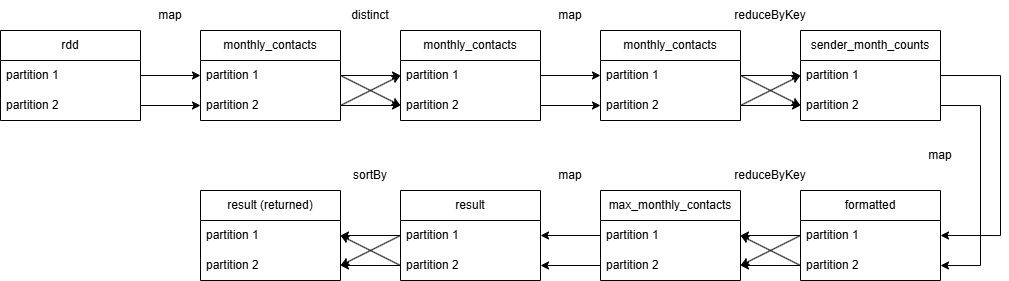

The diagram above was exported from draw.io. Its source (the exported page's mxGraphModel, read from the mxfile embedded in the PNG):
<mxGraphModel dx="914" dy="1090" grid="1" gridSize="10" guides="1" tooltips="1" connect="1" arrows="1" fold="1" page="1" pageScale="1" pageWidth="1600" pageHeight="900" math="0" shadow="0">
  <root>
    <mxCell id="0" />
    <mxCell id="1" parent="0" />
    <mxCell id="DIKTEmVbhg5TN2_DZwNh-5" value="rdd" style="swimlane;fontStyle=0;childLayout=stackLayout;horizontal=1;startSize=30;horizontalStack=0;resizeParent=1;resizeParentMax=0;resizeLast=0;collapsible=1;marginBottom=0;whiteSpace=wrap;html=1;" parent="1" vertex="1">
      <mxGeometry x="40" y="40" width="140" height="90" as="geometry" />
    </mxCell>
    <mxCell id="DIKTEmVbhg5TN2_DZwNh-6" value="partition 1" style="text;strokeColor=none;fillColor=none;align=left;verticalAlign=middle;spacingLeft=4;spacingRight=4;overflow=hidden;points=[[0,0.5],[1,0.5]];portConstraint=eastwest;rotatable=0;whiteSpace=wrap;html=1;" parent="DIKTEmVbhg5TN2_DZwNh-5" vertex="1">
      <mxGeometry y="30" width="140" height="30" as="geometry" />
    </mxCell>
    <mxCell id="DIKTEmVbhg5TN2_DZwNh-7" value="partition 2" style="text;strokeColor=none;fillColor=none;align=left;verticalAlign=middle;spacingLeft=4;spacingRight=4;overflow=hidden;points=[[0,0.5],[1,0.5]];portConstraint=eastwest;rotatable=0;whiteSpace=wrap;html=1;" parent="DIKTEmVbhg5TN2_DZwNh-5" vertex="1">
      <mxGeometry y="60" width="140" height="30" as="geometry" />
    </mxCell>
    <mxCell id="DIKTEmVbhg5TN2_DZwNh-12" value="monthly_contacts" style="swimlane;fontStyle=0;childLayout=stackLayout;horizontal=1;startSize=30;horizontalStack=0;resizeParent=1;resizeParentMax=0;resizeLast=0;collapsible=1;marginBottom=0;whiteSpace=wrap;html=1;" parent="1" vertex="1">
      <mxGeometry x="240" y="40" width="140" height="90" as="geometry" />
    </mxCell>
    <mxCell id="DIKTEmVbhg5TN2_DZwNh-13" value="partition 1" style="text;strokeColor=none;fillColor=none;align=left;verticalAlign=middle;spacingLeft=4;spacingRight=4;overflow=hidden;points=[[0,0.5],[1,0.5]];portConstraint=eastwest;rotatable=0;whiteSpace=wrap;html=1;" parent="DIKTEmVbhg5TN2_DZwNh-12" vertex="1">
      <mxGeometry y="30" width="140" height="30" as="geometry" />
    </mxCell>
    <mxCell id="DIKTEmVbhg5TN2_DZwNh-14" value="partition 2" style="text;strokeColor=none;fillColor=none;align=left;verticalAlign=middle;spacingLeft=4;spacingRight=4;overflow=hidden;points=[[0,0.5],[1,0.5]];portConstraint=eastwest;rotatable=0;whiteSpace=wrap;html=1;" parent="DIKTEmVbhg5TN2_DZwNh-12" vertex="1">
      <mxGeometry y="60" width="140" height="30" as="geometry" />
    </mxCell>
    <mxCell id="DIKTEmVbhg5TN2_DZwNh-15" value="monthly_contacts" style="swimlane;fontStyle=0;childLayout=stackLayout;horizontal=1;startSize=30;horizontalStack=0;resizeParent=1;resizeParentMax=0;resizeLast=0;collapsible=1;marginBottom=0;whiteSpace=wrap;html=1;" parent="1" vertex="1">
      <mxGeometry x="440" y="40" width="140" height="90" as="geometry" />
    </mxCell>
    <mxCell id="DIKTEmVbhg5TN2_DZwNh-16" value="partition 1" style="text;strokeColor=none;fillColor=none;align=left;verticalAlign=middle;spacingLeft=4;spacingRight=4;overflow=hidden;points=[[0,0.5],[1,0.5]];portConstraint=eastwest;rotatable=0;whiteSpace=wrap;html=1;" parent="DIKTEmVbhg5TN2_DZwNh-15" vertex="1">
      <mxGeometry y="30" width="140" height="30" as="geometry" />
    </mxCell>
    <mxCell id="DIKTEmVbhg5TN2_DZwNh-17" value="partition 2" style="text;strokeColor=none;fillColor=none;align=left;verticalAlign=middle;spacingLeft=4;spacingRight=4;overflow=hidden;points=[[0,0.5],[1,0.5]];portConstraint=eastwest;rotatable=0;whiteSpace=wrap;html=1;" parent="DIKTEmVbhg5TN2_DZwNh-15" vertex="1">
      <mxGeometry y="60" width="140" height="30" as="geometry" />
    </mxCell>
    <mxCell id="DIKTEmVbhg5TN2_DZwNh-24" value="" style="endArrow=classic;html=1;rounded=0;exitX=1;exitY=0.5;exitDx=0;exitDy=0;entryX=0;entryY=0.5;entryDx=0;entryDy=0;" parent="1" source="DIKTEmVbhg5TN2_DZwNh-6" target="DIKTEmVbhg5TN2_DZwNh-13" edge="1">
      <mxGeometry width="50" height="50" relative="1" as="geometry">
        <mxPoint x="730" y="610" as="sourcePoint" />
        <mxPoint x="780" y="560" as="targetPoint" />
      </mxGeometry>
    </mxCell>
    <mxCell id="DIKTEmVbhg5TN2_DZwNh-25" style="edgeStyle=orthogonalEdgeStyle;rounded=0;orthogonalLoop=1;jettySize=auto;html=1;exitX=1;exitY=0.5;exitDx=0;exitDy=0;entryX=0;entryY=0.5;entryDx=0;entryDy=0;" parent="1" source="DIKTEmVbhg5TN2_DZwNh-7" target="DIKTEmVbhg5TN2_DZwNh-14" edge="1">
      <mxGeometry relative="1" as="geometry" />
    </mxCell>
    <mxCell id="DIKTEmVbhg5TN2_DZwNh-26" style="edgeStyle=orthogonalEdgeStyle;rounded=0;orthogonalLoop=1;jettySize=auto;html=1;exitX=1;exitY=0.5;exitDx=0;exitDy=0;entryX=0;entryY=0.5;entryDx=0;entryDy=0;" parent="1" source="DIKTEmVbhg5TN2_DZwNh-13" target="DIKTEmVbhg5TN2_DZwNh-16" edge="1">
      <mxGeometry relative="1" as="geometry" />
    </mxCell>
    <mxCell id="DIKTEmVbhg5TN2_DZwNh-27" style="rounded=0;orthogonalLoop=1;jettySize=auto;html=1;exitX=1;exitY=0.5;exitDx=0;exitDy=0;entryX=0;entryY=0.5;entryDx=0;entryDy=0;" parent="1" source="DIKTEmVbhg5TN2_DZwNh-13" target="DIKTEmVbhg5TN2_DZwNh-17" edge="1">
      <mxGeometry relative="1" as="geometry" />
    </mxCell>
    <mxCell id="DIKTEmVbhg5TN2_DZwNh-28" style="rounded=0;orthogonalLoop=1;jettySize=auto;html=1;exitX=1;exitY=0.5;exitDx=0;exitDy=0;entryX=0;entryY=0.5;entryDx=0;entryDy=0;" parent="1" source="DIKTEmVbhg5TN2_DZwNh-14" target="DIKTEmVbhg5TN2_DZwNh-16" edge="1">
      <mxGeometry relative="1" as="geometry" />
    </mxCell>
    <mxCell id="DIKTEmVbhg5TN2_DZwNh-29" style="edgeStyle=orthogonalEdgeStyle;rounded=0;orthogonalLoop=1;jettySize=auto;html=1;exitX=1;exitY=0.5;exitDx=0;exitDy=0;entryX=0;entryY=0.5;entryDx=0;entryDy=0;" parent="1" source="DIKTEmVbhg5TN2_DZwNh-14" target="DIKTEmVbhg5TN2_DZwNh-17" edge="1">
      <mxGeometry relative="1" as="geometry" />
    </mxCell>
    <mxCell id="u8glO1WVUoZHzRMwv0V9-1" value="monthly_contacts" style="swimlane;fontStyle=0;childLayout=stackLayout;horizontal=1;startSize=30;horizontalStack=0;resizeParent=1;resizeParentMax=0;resizeLast=0;collapsible=1;marginBottom=0;whiteSpace=wrap;html=1;" vertex="1" parent="1">
      <mxGeometry x="640" y="40" width="140" height="90" as="geometry" />
    </mxCell>
    <mxCell id="u8glO1WVUoZHzRMwv0V9-2" value="partition 1" style="text;strokeColor=none;fillColor=none;align=left;verticalAlign=middle;spacingLeft=4;spacingRight=4;overflow=hidden;points=[[0,0.5],[1,0.5]];portConstraint=eastwest;rotatable=0;whiteSpace=wrap;html=1;" vertex="1" parent="u8glO1WVUoZHzRMwv0V9-1">
      <mxGeometry y="30" width="140" height="30" as="geometry" />
    </mxCell>
    <mxCell id="u8glO1WVUoZHzRMwv0V9-3" value="partition 2" style="text;strokeColor=none;fillColor=none;align=left;verticalAlign=middle;spacingLeft=4;spacingRight=4;overflow=hidden;points=[[0,0.5],[1,0.5]];portConstraint=eastwest;rotatable=0;whiteSpace=wrap;html=1;" vertex="1" parent="u8glO1WVUoZHzRMwv0V9-1">
      <mxGeometry y="60" width="140" height="30" as="geometry" />
    </mxCell>
    <mxCell id="u8glO1WVUoZHzRMwv0V9-4" style="edgeStyle=orthogonalEdgeStyle;rounded=0;orthogonalLoop=1;jettySize=auto;html=1;exitX=1;exitY=0.5;exitDx=0;exitDy=0;" edge="1" parent="1" source="DIKTEmVbhg5TN2_DZwNh-16" target="u8glO1WVUoZHzRMwv0V9-2">
      <mxGeometry relative="1" as="geometry" />
    </mxCell>
    <mxCell id="u8glO1WVUoZHzRMwv0V9-5" style="edgeStyle=orthogonalEdgeStyle;rounded=0;orthogonalLoop=1;jettySize=auto;html=1;exitX=1;exitY=0.5;exitDx=0;exitDy=0;entryX=0;entryY=0.5;entryDx=0;entryDy=0;" edge="1" parent="1" source="DIKTEmVbhg5TN2_DZwNh-17" target="u8glO1WVUoZHzRMwv0V9-3">
      <mxGeometry relative="1" as="geometry" />
    </mxCell>
    <mxCell id="u8glO1WVUoZHzRMwv0V9-6" value="sender_month_counts" style="swimlane;fontStyle=0;childLayout=stackLayout;horizontal=1;startSize=30;horizontalStack=0;resizeParent=1;resizeParentMax=0;resizeLast=0;collapsible=1;marginBottom=0;whiteSpace=wrap;html=1;" vertex="1" parent="1">
      <mxGeometry x="840" y="40" width="140" height="90" as="geometry" />
    </mxCell>
    <mxCell id="u8glO1WVUoZHzRMwv0V9-7" value="partition 1" style="text;strokeColor=none;fillColor=none;align=left;verticalAlign=middle;spacingLeft=4;spacingRight=4;overflow=hidden;points=[[0,0.5],[1,0.5]];portConstraint=eastwest;rotatable=0;whiteSpace=wrap;html=1;" vertex="1" parent="u8glO1WVUoZHzRMwv0V9-6">
      <mxGeometry y="30" width="140" height="30" as="geometry" />
    </mxCell>
    <mxCell id="u8glO1WVUoZHzRMwv0V9-8" value="partition 2" style="text;strokeColor=none;fillColor=none;align=left;verticalAlign=middle;spacingLeft=4;spacingRight=4;overflow=hidden;points=[[0,0.5],[1,0.5]];portConstraint=eastwest;rotatable=0;whiteSpace=wrap;html=1;" vertex="1" parent="u8glO1WVUoZHzRMwv0V9-6">
      <mxGeometry y="60" width="140" height="30" as="geometry" />
    </mxCell>
    <mxCell id="u8glO1WVUoZHzRMwv0V9-9" style="edgeStyle=orthogonalEdgeStyle;rounded=0;orthogonalLoop=1;jettySize=auto;html=1;exitX=1;exitY=0.5;exitDx=0;exitDy=0;entryX=0;entryY=0.5;entryDx=0;entryDy=0;" edge="1" parent="1" source="u8glO1WVUoZHzRMwv0V9-2" target="u8glO1WVUoZHzRMwv0V9-6">
      <mxGeometry relative="1" as="geometry" />
    </mxCell>
    <mxCell id="u8glO1WVUoZHzRMwv0V9-10" style="rounded=0;orthogonalLoop=1;jettySize=auto;html=1;exitX=1;exitY=0.5;exitDx=0;exitDy=0;entryX=0;entryY=0.5;entryDx=0;entryDy=0;" edge="1" parent="1" source="u8glO1WVUoZHzRMwv0V9-2" target="u8glO1WVUoZHzRMwv0V9-8">
      <mxGeometry relative="1" as="geometry" />
    </mxCell>
    <mxCell id="u8glO1WVUoZHzRMwv0V9-11" style="rounded=0;orthogonalLoop=1;jettySize=auto;html=1;exitX=1;exitY=0.5;exitDx=0;exitDy=0;entryX=0;entryY=0.5;entryDx=0;entryDy=0;" edge="1" parent="1" source="u8glO1WVUoZHzRMwv0V9-3" target="u8glO1WVUoZHzRMwv0V9-7">
      <mxGeometry relative="1" as="geometry" />
    </mxCell>
    <mxCell id="u8glO1WVUoZHzRMwv0V9-12" style="edgeStyle=orthogonalEdgeStyle;rounded=0;orthogonalLoop=1;jettySize=auto;html=1;exitX=1;exitY=0.5;exitDx=0;exitDy=0;entryX=0;entryY=0.5;entryDx=0;entryDy=0;" edge="1" parent="1" source="u8glO1WVUoZHzRMwv0V9-3" target="u8glO1WVUoZHzRMwv0V9-8">
      <mxGeometry relative="1" as="geometry" />
    </mxCell>
    <mxCell id="u8glO1WVUoZHzRMwv0V9-13" value="formatted" style="swimlane;fontStyle=0;childLayout=stackLayout;horizontal=1;startSize=30;horizontalStack=0;resizeParent=1;resizeParentMax=0;resizeLast=0;collapsible=1;marginBottom=0;whiteSpace=wrap;html=1;" vertex="1" parent="1">
      <mxGeometry x="840" y="200" width="140" height="90" as="geometry" />
    </mxCell>
    <mxCell id="u8glO1WVUoZHzRMwv0V9-14" value="partition 1" style="text;strokeColor=none;fillColor=none;align=left;verticalAlign=middle;spacingLeft=4;spacingRight=4;overflow=hidden;points=[[0,0.5],[1,0.5]];portConstraint=eastwest;rotatable=0;whiteSpace=wrap;html=1;" vertex="1" parent="u8glO1WVUoZHzRMwv0V9-13">
      <mxGeometry y="30" width="140" height="30" as="geometry" />
    </mxCell>
    <mxCell id="u8glO1WVUoZHzRMwv0V9-15" value="partition 2" style="text;strokeColor=none;fillColor=none;align=left;verticalAlign=middle;spacingLeft=4;spacingRight=4;overflow=hidden;points=[[0,0.5],[1,0.5]];portConstraint=eastwest;rotatable=0;whiteSpace=wrap;html=1;" vertex="1" parent="u8glO1WVUoZHzRMwv0V9-13">
      <mxGeometry y="60" width="140" height="30" as="geometry" />
    </mxCell>
    <mxCell id="u8glO1WVUoZHzRMwv0V9-16" style="edgeStyle=orthogonalEdgeStyle;rounded=0;orthogonalLoop=1;jettySize=auto;html=1;exitX=1;exitY=0.5;exitDx=0;exitDy=0;entryX=1;entryY=0.5;entryDx=0;entryDy=0;" edge="1" parent="1" source="u8glO1WVUoZHzRMwv0V9-7" target="u8glO1WVUoZHzRMwv0V9-14">
      <mxGeometry relative="1" as="geometry">
        <Array as="points">
          <mxPoint x="1040" y="85" />
          <mxPoint x="1040" y="245" />
        </Array>
      </mxGeometry>
    </mxCell>
    <mxCell id="u8glO1WVUoZHzRMwv0V9-17" style="edgeStyle=orthogonalEdgeStyle;rounded=0;orthogonalLoop=1;jettySize=auto;html=1;exitX=1;exitY=0.5;exitDx=0;exitDy=0;entryX=1;entryY=0.5;entryDx=0;entryDy=0;" edge="1" parent="1" source="u8glO1WVUoZHzRMwv0V9-8" target="u8glO1WVUoZHzRMwv0V9-15">
      <mxGeometry relative="1" as="geometry">
        <Array as="points">
          <mxPoint x="1020" y="115" />
          <mxPoint x="1020" y="275" />
        </Array>
      </mxGeometry>
    </mxCell>
    <mxCell id="u8glO1WVUoZHzRMwv0V9-18" value="max_monthly_contacts" style="swimlane;fontStyle=0;childLayout=stackLayout;horizontal=1;startSize=30;horizontalStack=0;resizeParent=1;resizeParentMax=0;resizeLast=0;collapsible=1;marginBottom=0;whiteSpace=wrap;html=1;" vertex="1" parent="1">
      <mxGeometry x="640" y="200" width="140" height="90" as="geometry" />
    </mxCell>
    <mxCell id="u8glO1WVUoZHzRMwv0V9-19" value="partition 1" style="text;strokeColor=none;fillColor=none;align=left;verticalAlign=middle;spacingLeft=4;spacingRight=4;overflow=hidden;points=[[0,0.5],[1,0.5]];portConstraint=eastwest;rotatable=0;whiteSpace=wrap;html=1;" vertex="1" parent="u8glO1WVUoZHzRMwv0V9-18">
      <mxGeometry y="30" width="140" height="30" as="geometry" />
    </mxCell>
    <mxCell id="u8glO1WVUoZHzRMwv0V9-20" value="partition 2" style="text;strokeColor=none;fillColor=none;align=left;verticalAlign=middle;spacingLeft=4;spacingRight=4;overflow=hidden;points=[[0,0.5],[1,0.5]];portConstraint=eastwest;rotatable=0;whiteSpace=wrap;html=1;" vertex="1" parent="u8glO1WVUoZHzRMwv0V9-18">
      <mxGeometry y="60" width="140" height="30" as="geometry" />
    </mxCell>
    <mxCell id="u8glO1WVUoZHzRMwv0V9-25" style="edgeStyle=orthogonalEdgeStyle;rounded=0;orthogonalLoop=1;jettySize=auto;html=1;exitX=0;exitY=0.5;exitDx=0;exitDy=0;entryX=1;entryY=0.5;entryDx=0;entryDy=0;" edge="1" parent="1" source="u8glO1WVUoZHzRMwv0V9-14" target="u8glO1WVUoZHzRMwv0V9-19">
      <mxGeometry relative="1" as="geometry" />
    </mxCell>
    <mxCell id="u8glO1WVUoZHzRMwv0V9-26" style="edgeStyle=orthogonalEdgeStyle;rounded=0;orthogonalLoop=1;jettySize=auto;html=1;exitX=0;exitY=0.5;exitDx=0;exitDy=0;" edge="1" parent="1" source="u8glO1WVUoZHzRMwv0V9-15" target="u8glO1WVUoZHzRMwv0V9-20">
      <mxGeometry relative="1" as="geometry" />
    </mxCell>
    <mxCell id="u8glO1WVUoZHzRMwv0V9-27" style="rounded=0;orthogonalLoop=1;jettySize=auto;html=1;exitX=0;exitY=0.5;exitDx=0;exitDy=0;entryX=1;entryY=0.5;entryDx=0;entryDy=0;" edge="1" parent="1" source="u8glO1WVUoZHzRMwv0V9-15" target="u8glO1WVUoZHzRMwv0V9-19">
      <mxGeometry relative="1" as="geometry" />
    </mxCell>
    <mxCell id="u8glO1WVUoZHzRMwv0V9-28" style="rounded=0;orthogonalLoop=1;jettySize=auto;html=1;exitX=0;exitY=0.5;exitDx=0;exitDy=0;entryX=1;entryY=0.5;entryDx=0;entryDy=0;" edge="1" parent="1" source="u8glO1WVUoZHzRMwv0V9-14" target="u8glO1WVUoZHzRMwv0V9-20">
      <mxGeometry relative="1" as="geometry" />
    </mxCell>
    <mxCell id="u8glO1WVUoZHzRMwv0V9-29" value="result" style="swimlane;fontStyle=0;childLayout=stackLayout;horizontal=1;startSize=30;horizontalStack=0;resizeParent=1;resizeParentMax=0;resizeLast=0;collapsible=1;marginBottom=0;whiteSpace=wrap;html=1;" vertex="1" parent="1">
      <mxGeometry x="440" y="200" width="140" height="90" as="geometry" />
    </mxCell>
    <mxCell id="u8glO1WVUoZHzRMwv0V9-30" value="partition 1" style="text;strokeColor=none;fillColor=none;align=left;verticalAlign=middle;spacingLeft=4;spacingRight=4;overflow=hidden;points=[[0,0.5],[1,0.5]];portConstraint=eastwest;rotatable=0;whiteSpace=wrap;html=1;" vertex="1" parent="u8glO1WVUoZHzRMwv0V9-29">
      <mxGeometry y="30" width="140" height="30" as="geometry" />
    </mxCell>
    <mxCell id="u8glO1WVUoZHzRMwv0V9-31" value="partition 2" style="text;strokeColor=none;fillColor=none;align=left;verticalAlign=middle;spacingLeft=4;spacingRight=4;overflow=hidden;points=[[0,0.5],[1,0.5]];portConstraint=eastwest;rotatable=0;whiteSpace=wrap;html=1;" vertex="1" parent="u8glO1WVUoZHzRMwv0V9-29">
      <mxGeometry y="60" width="140" height="30" as="geometry" />
    </mxCell>
    <mxCell id="u8glO1WVUoZHzRMwv0V9-32" style="edgeStyle=orthogonalEdgeStyle;rounded=0;orthogonalLoop=1;jettySize=auto;html=1;exitX=0;exitY=0.5;exitDx=0;exitDy=0;entryX=1;entryY=0.5;entryDx=0;entryDy=0;" edge="1" parent="1" source="u8glO1WVUoZHzRMwv0V9-19" target="u8glO1WVUoZHzRMwv0V9-29">
      <mxGeometry relative="1" as="geometry" />
    </mxCell>
    <mxCell id="u8glO1WVUoZHzRMwv0V9-33" value="" style="edgeStyle=orthogonalEdgeStyle;rounded=0;orthogonalLoop=1;jettySize=auto;html=1;" edge="1" parent="1" source="u8glO1WVUoZHzRMwv0V9-20" target="u8glO1WVUoZHzRMwv0V9-31">
      <mxGeometry relative="1" as="geometry" />
    </mxCell>
    <mxCell id="u8glO1WVUoZHzRMwv0V9-34" value="result (returned)" style="swimlane;fontStyle=0;childLayout=stackLayout;horizontal=1;startSize=30;horizontalStack=0;resizeParent=1;resizeParentMax=0;resizeLast=0;collapsible=1;marginBottom=0;whiteSpace=wrap;html=1;" vertex="1" parent="1">
      <mxGeometry x="240" y="200" width="140" height="90" as="geometry" />
    </mxCell>
    <mxCell id="u8glO1WVUoZHzRMwv0V9-35" value="partition 1" style="text;strokeColor=none;fillColor=none;align=left;verticalAlign=middle;spacingLeft=4;spacingRight=4;overflow=hidden;points=[[0,0.5],[1,0.5]];portConstraint=eastwest;rotatable=0;whiteSpace=wrap;html=1;" vertex="1" parent="u8glO1WVUoZHzRMwv0V9-34">
      <mxGeometry y="30" width="140" height="30" as="geometry" />
    </mxCell>
    <mxCell id="u8glO1WVUoZHzRMwv0V9-36" value="partition 2" style="text;strokeColor=none;fillColor=none;align=left;verticalAlign=middle;spacingLeft=4;spacingRight=4;overflow=hidden;points=[[0,0.5],[1,0.5]];portConstraint=eastwest;rotatable=0;whiteSpace=wrap;html=1;" vertex="1" parent="u8glO1WVUoZHzRMwv0V9-34">
      <mxGeometry y="60" width="140" height="30" as="geometry" />
    </mxCell>
    <mxCell id="u8glO1WVUoZHzRMwv0V9-38" style="edgeStyle=orthogonalEdgeStyle;rounded=0;orthogonalLoop=1;jettySize=auto;html=1;exitX=0;exitY=0.5;exitDx=0;exitDy=0;" edge="1" parent="1" source="u8glO1WVUoZHzRMwv0V9-30" target="u8glO1WVUoZHzRMwv0V9-35">
      <mxGeometry relative="1" as="geometry" />
    </mxCell>
    <mxCell id="u8glO1WVUoZHzRMwv0V9-39" style="rounded=0;orthogonalLoop=1;jettySize=auto;html=1;exitX=0;exitY=0.5;exitDx=0;exitDy=0;entryX=1;entryY=0.5;entryDx=0;entryDy=0;" edge="1" parent="1" source="u8glO1WVUoZHzRMwv0V9-30" target="u8glO1WVUoZHzRMwv0V9-36">
      <mxGeometry relative="1" as="geometry" />
    </mxCell>
    <mxCell id="u8glO1WVUoZHzRMwv0V9-40" style="rounded=0;orthogonalLoop=1;jettySize=auto;html=1;exitX=0;exitY=0.5;exitDx=0;exitDy=0;entryX=1;entryY=0.5;entryDx=0;entryDy=0;" edge="1" parent="1" source="u8glO1WVUoZHzRMwv0V9-31" target="u8glO1WVUoZHzRMwv0V9-35">
      <mxGeometry relative="1" as="geometry" />
    </mxCell>
    <mxCell id="u8glO1WVUoZHzRMwv0V9-41" style="edgeStyle=orthogonalEdgeStyle;rounded=0;orthogonalLoop=1;jettySize=auto;html=1;exitX=0;exitY=0.5;exitDx=0;exitDy=0;entryX=1;entryY=0.5;entryDx=0;entryDy=0;" edge="1" parent="1" source="u8glO1WVUoZHzRMwv0V9-31" target="u8glO1WVUoZHzRMwv0V9-36">
      <mxGeometry relative="1" as="geometry" />
    </mxCell>
    <mxCell id="u8glO1WVUoZHzRMwv0V9-42" value="map" style="text;html=1;align=center;verticalAlign=middle;whiteSpace=wrap;rounded=0;" vertex="1" parent="1">
      <mxGeometry x="180" y="10" width="60" height="30" as="geometry" />
    </mxCell>
    <mxCell id="u8glO1WVUoZHzRMwv0V9-43" value="map" style="text;html=1;align=center;verticalAlign=middle;whiteSpace=wrap;rounded=0;" vertex="1" parent="1">
      <mxGeometry x="580" y="10" width="60" height="30" as="geometry" />
    </mxCell>
    <mxCell id="u8glO1WVUoZHzRMwv0V9-44" value="distinct" style="text;html=1;align=center;verticalAlign=middle;whiteSpace=wrap;rounded=0;" vertex="1" parent="1">
      <mxGeometry x="380" y="10" width="60" height="30" as="geometry" />
    </mxCell>
    <mxCell id="u8glO1WVUoZHzRMwv0V9-45" value="reduceByKey" style="text;html=1;align=center;verticalAlign=middle;whiteSpace=wrap;rounded=0;" vertex="1" parent="1">
      <mxGeometry x="780" y="10" width="60" height="30" as="geometry" />
    </mxCell>
    <mxCell id="u8glO1WVUoZHzRMwv0V9-46" value="map" style="text;html=1;align=center;verticalAlign=middle;whiteSpace=wrap;rounded=0;" vertex="1" parent="1">
      <mxGeometry x="950" y="150" width="60" height="30" as="geometry" />
    </mxCell>
    <mxCell id="u8glO1WVUoZHzRMwv0V9-47" value="reduceByKey" style="text;html=1;align=center;verticalAlign=middle;whiteSpace=wrap;rounded=0;" vertex="1" parent="1">
      <mxGeometry x="780" y="170" width="60" height="30" as="geometry" />
    </mxCell>
    <mxCell id="u8glO1WVUoZHzRMwv0V9-48" value="map" style="text;html=1;align=center;verticalAlign=middle;whiteSpace=wrap;rounded=0;" vertex="1" parent="1">
      <mxGeometry x="580" y="170" width="60" height="30" as="geometry" />
    </mxCell>
    <mxCell id="u8glO1WVUoZHzRMwv0V9-49" value="sortBy" style="text;html=1;align=center;verticalAlign=middle;whiteSpace=wrap;rounded=0;" vertex="1" parent="1">
      <mxGeometry x="380" y="170" width="60" height="30" as="geometry" />
    </mxCell>
  </root>
</mxGraphModel>